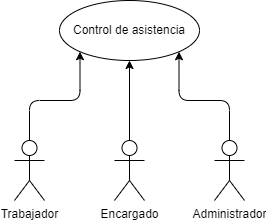

The diagram above was exported from draw.io. Its source (the exported page's mxGraphModel, read from the mxfile embedded in the PNG):
<mxGraphModel dx="490" dy="427" grid="1" gridSize="10" guides="1" tooltips="1" connect="1" arrows="1" fold="1" page="1" pageScale="1" pageWidth="291" pageHeight="413" math="0" shadow="0">
  <root>
    <mxCell id="0" />
    <mxCell id="1" parent="0" />
    <mxCell id="2" value="Control de asistencia" style="ellipse;whiteSpace=wrap;html=1;" parent="1" vertex="1">
      <mxGeometry x="76" y="70" width="140" height="60" as="geometry" />
    </mxCell>
    <mxCell id="8" style="edgeStyle=orthogonalEdgeStyle;html=1;exitX=0.5;exitY=0;exitDx=0;exitDy=0;exitPerimeter=0;entryX=0;entryY=1;entryDx=0;entryDy=0;" parent="1" source="3" target="2" edge="1">
      <mxGeometry relative="1" as="geometry" />
    </mxCell>
    <mxCell id="3" value="Trabajador" style="shape=umlActor;verticalLabelPosition=bottom;verticalAlign=top;html=1;" parent="1" vertex="1">
      <mxGeometry x="31" y="210" width="30" height="60" as="geometry" />
    </mxCell>
    <mxCell id="9" style="edgeStyle=orthogonalEdgeStyle;html=1;exitX=0.5;exitY=0;exitDx=0;exitDy=0;exitPerimeter=0;entryX=0.5;entryY=1;entryDx=0;entryDy=0;" parent="1" source="4" target="2" edge="1">
      <mxGeometry relative="1" as="geometry" />
    </mxCell>
    <mxCell id="4" value="Encargado" style="shape=umlActor;verticalLabelPosition=bottom;verticalAlign=top;html=1;" parent="1" vertex="1">
      <mxGeometry x="131" y="210" width="30" height="60" as="geometry" />
    </mxCell>
    <mxCell id="10" style="edgeStyle=orthogonalEdgeStyle;html=1;exitX=0.5;exitY=0;exitDx=0;exitDy=0;exitPerimeter=0;entryX=1;entryY=1;entryDx=0;entryDy=0;" parent="1" source="5" target="2" edge="1">
      <mxGeometry relative="1" as="geometry" />
    </mxCell>
    <mxCell id="5" value="Administrador" style="shape=umlActor;verticalLabelPosition=bottom;verticalAlign=top;html=1;" parent="1" vertex="1">
      <mxGeometry x="231" y="210" width="30" height="60" as="geometry" />
    </mxCell>
  </root>
</mxGraphModel>